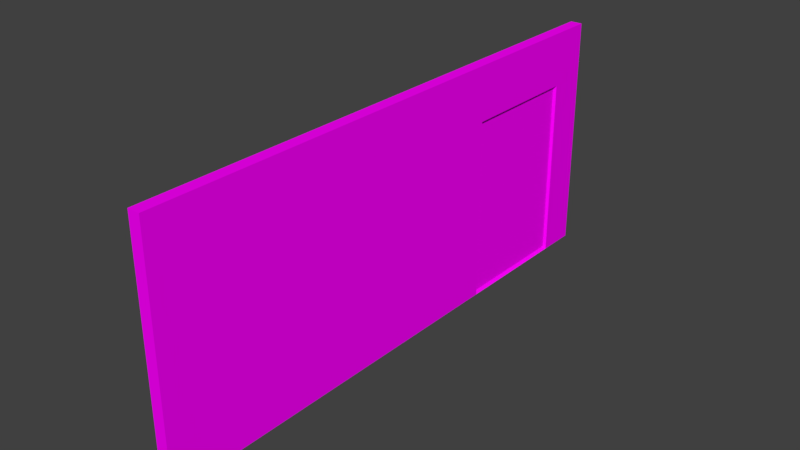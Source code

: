 # Source: cat_room_door_only.blend  (saved by Blender 2.78.0; exported with 4.5.12 LTS)
import bpy
from mathutils import Matrix  # noqa: F401  (used for matrix-valued properties, if any)

bpy.ops.wm.read_factory_settings(use_empty=True)
scene = bpy.context.scene
scene.name = 'Scene'

# ---- collections
col_collection_15 = bpy.data.collections.new('Collection 15'); scene.collection.children.link(col_collection_15)

# ---- images (referenced by path relative to the original .blend; pixels are not part of the script)
import os
ASSET_DIR = os.environ.get("B2B_ASSET_DIR", "")  # directory of the original .blend (textures are referenced by path, not embedded)
HERE = os.path.dirname(os.path.abspath(__file__))  # packed textures are extracted next to this script under _unpacked/

def load_image(name, relpath, width, height, colorspace="sRGB"):
    """Load a texture the original file referenced (path relative to the .blend, or extracted next to this script)."""
    p = next((c for c in (os.path.join(HERE, relpath), os.path.join(ASSET_DIR, relpath)) if relpath and os.path.exists(c)), "")
    if p:
        img = bpy.data.images.load(p, check_existing=True)
        img.name = name
    else:  # same state as the original file: an image datablock whose file is absent (Cycles renders it pink)
        img = bpy.data.images.new(name, width, height)
        img.source = "FILE"
        img.filepath = "//" + (relpath or name)
    img.colorspace_settings.name = colorspace
    return img
img_cat_room_door_only_png = load_image('cat room door only.png', 'material uv maps/cat room door only.png', 1024, 1024, 'sRGB')

# ---- materials (node trees are filled in below, after node groups)
mat_dooronlymaterial = bpy.data.materials.new('dooronlymaterial')
mat_dooronlymaterial.alpha_threshold = 0.0
mat_dooronlymaterial.roughness = 0.5

# ---- material node trees
mat_dooronlymaterial.use_nodes = True; mat_dooronlymaterial.node_tree.nodes.clear()
_N = mat_dooronlymaterial.node_tree.nodes; _L = mat_dooronlymaterial.node_tree.links
n0 = _N.new('ShaderNodeBsdfDiffuse'); n0.name = 'Diffuse BSDF'; n0.location = (251, 382)
n1 = _N.new('ShaderNodeOutputMaterial'); n1.name = 'Material Output'; n1.location = (515, 341)
n2 = _N.new('ShaderNodeTexImage'); n2.name = 'Image Texture'; n2.location = (-138, 410)
n2.width = 285
n2.image = img_cat_room_door_only_png
_L.new(n0.outputs[0], n1.inputs[0])
_L.new(n2.outputs[0], n0.inputs[0])
n1.is_active_output = True

# ---- world
world_world = bpy.data.worlds.new('World'); scene.world = world_world
world_world.color = (0.05088, 0.05088, 0.05088)
world_world.use_sun_shadow = False
world_world.sun_shadow_jitter_overblur = 0.0
world_world.cycles.sampling_method = 'MANUAL'

# ---- meshes
me_cube_002 = bpy.data.meshes.new('Cube.002')
me_cube_002.from_pydata([(3.155, -7.312, 6.082), (3.323, 6.741, 6.075), (3.016, 6.744, 6.075), (3.273, 2.539, 6.077), (3.206, 2.588, 6.006), (2.847, -7.308, 6.082), (3.202, 2.586, 1.463), (3.311, 5.738, 6.075), (3.313, 5.739, 7.469), (3.307, 5.736, 1.391), (3.005, 5.742, 7.469), (3.239, 5.689, 1.461), (2.999, 5.739, 1.391), (2.961, 2.541, 1.393), (3.274, 2.54, 7.471), (3.269, 2.537, 1.393), (2.966, 2.544, 7.471), (3.155, -7.312, 6.353), (3.324, 6.741, 6.346), (3.016, 6.744, 6.347), (2.847, -7.308, 6.354), (3.243, 5.691, 6.005), (3.311, 6.046, 1.391), (3.009, 6.053, 7.469), (3.003, 6.05, 1.391), (3.316, 6.049, 7.469), (3.271, 2.274, 7.471), (3.265, 2.271, 1.393), (2.963, 2.277, 7.471), (2.958, 2.274, 1.393), (2.842, -7.31, 1.398), (2.848, -7.307, 7.476), (3.011, 6.742, 1.391), (3.017, 6.745, 7.469), (3.15, -7.314, 1.397), (3.156, -7.311, 7.476), (3.319, 6.738, 1.39), (3.325, 6.741, 7.469)], [], [(7, 3, 4, 21), (9, 7, 21, 11), (3, 15, 6, 4), (30, 5, 20, 31, 28, 16, 10, 23, 33, 19, 2, 32, 24, 12, 13, 29), (15, 9, 11, 6), (23, 10, 16, 28, 31, 35, 26, 14, 8, 25, 37, 33), (34, 0, 17, 35, 31, 20, 5, 30), (22, 9, 15, 27, 34, 30, 29, 13, 12, 24, 32, 36), (11, 21, 4, 6), (32, 2, 19, 33, 37, 18, 1, 36), (36, 1, 18, 37, 25, 8, 14, 26, 35, 17, 0, 34, 27, 15, 3, 7, 9, 22)])
_uv = me_cube_002.uv_layers.new(name='UVMap')
_uv.uv.foreach_set('vector', [0.6154, 0.6141, 0.4567, 0.6141, 0.459, 0.6093, 0.6131, 0.6093, 0.4921, 0.3022, 0.4921, 0.5346, 0.488, 0.5312, 0.488, 0.3056, 0.4924, 0.5346, 0.4924, 0.3022, 0.4965, 0.3056, 0.4965, 0.5311, 0.000463, 0.0001576, 0.2328, 0.0001567, 0.2463, 0.0001567, 0.302, 0.0001564, 0.302, 0.4757, 0.302, 0.4889, 0.302, 0.6476, 0.302, 0.663, 0.302, 0.6974, 0.2463, 0.6974, 0.2325, 0.6988, 0.0001564, 0.6974, 0.0003695, 0.663, 0.000465, 0.6476, 0.0004648, 0.4889, 0.0004648, 0.4757, 0.4567, 0.6042, 0.6154, 0.6042, 0.6131, 0.609, 0.459, 0.609, 0.6633, 0.73, 0.6479, 0.73, 0.4891, 0.73, 0.4759, 0.73, 0.0001564, 0.73, 0.0001564, 0.7147, 0.4759, 0.7147, 0.4891, 0.7147, 0.6479, 0.7147, 0.6633, 0.7147, 0.6977, 0.7147, 0.6977, 0.73, 0.4876, 0.3022, 0.4876, 0.5346, 0.4876, 0.5481, 0.4876, 0.6038, 0.4724, 0.6038, 0.4724, 0.5481, 0.4724, 0.5346, 0.4724, 0.3022, 0.6633, 0.7144, 0.6479, 0.7144, 0.4891, 0.7144, 0.4759, 0.7144, 0.0001564, 0.7144, 0.0001565, 0.6991, 0.4759, 0.6991, 0.4891, 0.6991, 0.6479, 0.6991, 0.6633, 0.6991, 0.6977, 0.6991, 0.6977, 0.7144, 0.4563, 0.3022, 0.4563, 0.5277, 0.3023, 0.5277, 0.3023, 0.3022, 0.472, 0.3022, 0.472, 0.5346, 0.472, 0.5481, 0.4719, 0.6038, 0.4567, 0.6038, 0.4567, 0.5481, 0.4567, 0.5346, 0.4568, 0.3022, 0.9998, 0.0001683, 0.9998, 0.2327, 0.9998, 0.2461, 0.9998, 0.3018, 0.9655, 0.3018, 0.9501, 0.3018, 0.7913, 0.3018, 0.7781, 0.3018, 0.3023, 0.3018, 0.3023, 0.2461, 0.3023, 0.2326, 0.3023, 0.0001564, 0.7781, 0.0001643, 0.7913, 0.0001646, 0.7913, 0.2327, 0.9501, 0.2327, 0.9501, 0.0001675, 0.9655, 0.0001678])
me_cube_002.materials.append(mat_dooronlymaterial)
me_cube_002.use_remesh_preserve_volume = False
me_cube_002.use_remesh_preserve_attributes = False
me_cube_002.use_mirror_vertex_groups = False
me_cube_002.update()

# ---- objects
ob_wall_door_001 = bpy.data.objects.new('wall door.001', me_cube_002)

# ---- transforms, parenting, visibility, modifiers, constraints
ob_wall_door_001.location = (-6.0, 0.03782, 0.0)
ob_wall_door_001.rotation_euler = (0.0004884, -0.0009336, 0.01202)
ob_wall_door_001.lineart.crease_threshold = 0.0

# ---- collection membership
col_collection_15.objects.link(ob_wall_door_001)

# ---- scene / render settings (as saved in the file)
scene.frame_start = 0; scene.frame_end = 26; scene.frame_set(18)
scene.render.engine = 'CYCLES'
scene.render.resolution_percentage = 50
scene.render.dither_intensity = 0.0
scene.cycles.use_denoising = False
scene.cycles.samples = 128
scene.cycles.sampling_pattern = 'TABULATED_SOBOL'
scene.cycles.light_sampling_threshold = 0.0
scene.cycles.use_adaptive_sampling = False
scene.cycles.use_light_tree = False
scene.cycles.blur_glossy = 0.0
scene.cycles.sample_clamp_indirect = 0.0
scene.view_settings.view_transform = 'Standard'
bpy.context.view_layer.update()

# ---- added for rendering (the .blend has no active camera and no usable light): camera, sun
cam_auto = bpy.data.cameras.new('AutoCamera')
cam_auto.lens = 50.0
cam_auto.sensor_width = 36.0
cam_auto.clip_end = 1000.0
ob_auto_camera = bpy.data.objects.new('AutoCamera', cam_auto)
scene.collection.objects.link(ob_auto_camera)
ob_auto_camera.location = (11.2794, -17.2475, 15.793)
ob_auto_camera.rotation_euler = (1.09748, -7.21219e-08, 0.694738)
scene.camera = ob_auto_camera
light_auto_sun = bpy.data.lights.new('AutoSun', 'SUN')
light_auto_sun.energy = 3.0
light_auto_sun.angle = 0.0523599
ob_auto_sun = bpy.data.objects.new('AutoSun', light_auto_sun)
scene.collection.objects.link(ob_auto_sun)
ob_auto_sun.rotation_euler = (0.872665, 0.174533, 0.523599)
bpy.context.view_layer.update()
